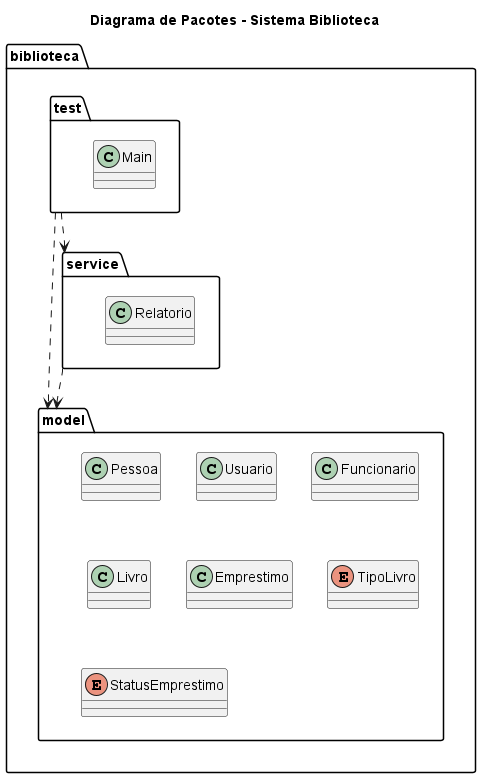

The diagram above was rendered by PlantUML. Its source (embedded in the PNG):
@startuml
title Diagrama de Pacotes - Sistema Biblioteca

package "biblioteca.model" {
    class Pessoa
    class Usuario
    class Funcionario
    class Livro
    class Emprestimo
    enum TipoLivro
    enum StatusEmprestimo
}

package "biblioteca.service" {
    class Relatorio
}

package "biblioteca.test" {
    class Main
}

biblioteca.service ..> biblioteca.model
biblioteca.test ..> biblioteca.model
biblioteca.test ..> biblioteca.service

@enduml